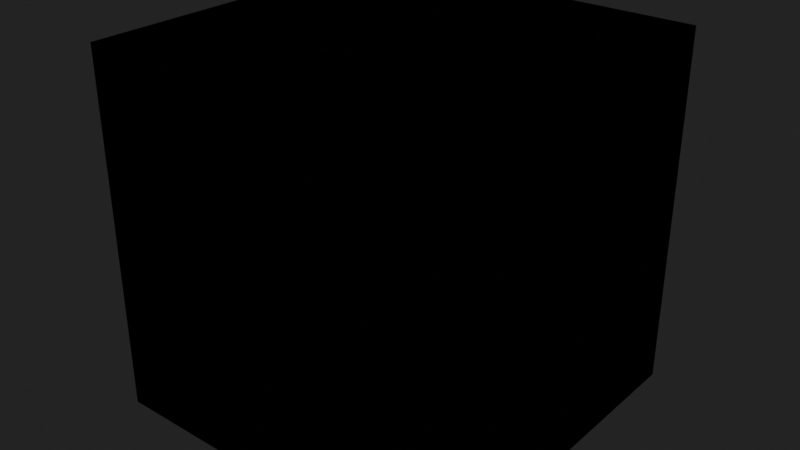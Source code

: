 # Source: US_Gallon_0.blend  (saved by Blender 2.90.8; exported with 4.5.12 LTS)
import bpy
from mathutils import Matrix  # noqa: F401  (used for matrix-valued properties, if any)

bpy.ops.wm.read_factory_settings(use_empty=True)
scene = bpy.context.scene
scene.name = 'Scene'

# ---- collections
col_collection = bpy.data.collections.new('Collection'); scene.collection.children.link(col_collection)

# ---- materials (node trees are filled in below, after node groups)
mat_material = bpy.data.materials.new('Material')
mat_material.alpha_threshold = 0.0
mat_material.line_color = (0.0, 0.0, 0.0, 1.0)

# ---- material node trees
mat_material.use_nodes = True; mat_material.node_tree.nodes.clear()
_N = mat_material.node_tree.nodes; _L = mat_material.node_tree.links
n0 = _N.new('ShaderNodeOutputMaterial'); n0.name = 'Material Output'; n0.location = (300, 300)
n1 = _N.new('ShaderNodeBsdfPrincipled'); n1.name = 'Principled BSDF'; n1.location = (10, 300)
n1.distribution = 'GGX'
n1.subsurface_method = 'BURLEY'
n1.inputs[2].default_value = 0.4
n1.inputs[3].default_value = 1.45
n1.inputs[27].default_value = (0.0, 0.0, 0.0, 1.0)
n1.inputs[28].default_value = 1.0
_L.new(n1.outputs[0], n0.inputs[0])
n0.is_active_output = True

# ---- world
world_world = bpy.data.worlds.new('World'); scene.world = world_world
world_world.use_nodes = True; world_world.node_tree.nodes.clear()
_N = world_world.node_tree.nodes; _L = world_world.node_tree.links
n0 = _N.new('ShaderNodeOutputWorld'); n0.name = 'World Output'; n0.location = (300, 300)
n1 = _N.new('ShaderNodeBackground'); n1.name = 'Background'; n1.location = (10, 300)
n1.inputs[0].default_value = (0.01599, 0.01599, 0.01599, 1.0)
_L.new(n1.outputs[0], n0.inputs[0])
n0.is_active_output = True
world_world.color = (0.05088, 0.05088, 0.05088)
world_world.use_sun_shadow = False
world_world.sun_shadow_jitter_overblur = 0.0

# ---- meshes
me_cube = bpy.data.meshes.new('Cube')
me_cube.from_pydata([(7.793, 7.793, 15.59), (7.793, 7.793, 0.0), (7.793, -7.793, 15.59), (7.793, -7.793, 0.0), (-7.793, 7.793, 15.59), (-7.793, 7.793, 0.0), (-7.793, -7.793, 15.59), (-7.793, -7.793, 0.0)], [], [(0, 4, 6, 2), (3, 2, 6, 7), (7, 6, 4, 5), (5, 1, 3, 7), (1, 0, 2, 3), (5, 4, 0, 1)])
_uv = me_cube.uv_layers.new(name='UVMap')
_uv.uv.foreach_set('vector', [0.625, 0.5, 0.875, 0.5, 0.875, 0.75, 0.625, 0.75, 0.375, 0.75, 0.625, 0.75, 0.625, 1.0, 0.375, 1.0, 0.375, 0.0, 0.625, 0.0, 0.625, 0.25, 0.375, 0.25, 0.125, 0.5, 0.375, 0.5, 0.375, 0.75, 0.125, 0.75, 0.375, 0.5, 0.625, 0.5, 0.625, 0.75, 0.375, 0.75, 0.375, 0.25, 0.625, 0.25, 0.625, 0.5, 0.375, 0.5])
me_cube.materials.append(mat_material)
me_cube.use_remesh_preserve_volume = False
me_cube.use_remesh_preserve_attributes = False
me_cube.use_mirror_vertex_groups = False
me_cube.update()
me_cube_001 = bpy.data.meshes.new('Cube.001')
me_cube_001.from_pydata([(7.793, 7.793, 15.59), (7.793, 7.793, 0.0), (7.793, -7.793, 15.59), (7.793, -7.793, 0.0), (-7.793, 7.793, 15.59), (-7.793, 7.793, 0.0), (-7.793, -7.793, 15.59), (-7.793, -7.793, 0.0)], [], [(0, 4, 6, 2), (3, 2, 6, 7), (7, 6, 4, 5), (5, 1, 3, 7), (1, 0, 2, 3), (5, 4, 0, 1)])
_uv = me_cube_001.uv_layers.new(name='UVMap')
_uv.uv.foreach_set('vector', [0.625, 0.5, 0.875, 0.5, 0.875, 0.75, 0.625, 0.75, 0.375, 0.75, 0.625, 0.75, 0.625, 1.0, 0.375, 1.0, 0.375, 0.0, 0.625, 0.0, 0.625, 0.25, 0.375, 0.25, 0.125, 0.5, 0.375, 0.5, 0.375, 0.75, 0.125, 0.75, 0.375, 0.5, 0.625, 0.5, 0.625, 0.75, 0.375, 0.75, 0.375, 0.25, 0.625, 0.25, 0.625, 0.5, 0.375, 0.5])
me_cube_001.materials.append(mat_material)
me_cube_001.use_remesh_preserve_volume = False
me_cube_001.use_remesh_preserve_attributes = False
me_cube_001.use_mirror_vertex_groups = False
me_cube_001.update()

# ---- objects
ob_gallon = bpy.data.objects.new('Gallon', me_cube)
ob_ucx_gallon = bpy.data.objects.new('UCX_Gallon', me_cube_001)

# ---- transforms, parenting, visibility, modifiers, constraints
ob_gallon.location = (0.0, 0.0, 0.0)
ob_gallon.lock_rotations_4d = False
ob_gallon.empty_display_type = 'ARROWS'
ob_gallon.lineart.crease_threshold = 0.0
ob_ucx_gallon.location = (0.0, 0.0, 0.0)
ob_ucx_gallon.lock_rotations_4d = False
ob_ucx_gallon.empty_display_type = 'ARROWS'
ob_ucx_gallon.lineart.crease_threshold = 0.0

# ---- collection membership
col_collection.objects.link(ob_gallon)
col_collection.objects.link(ob_ucx_gallon)

# ---- scene / render settings (as saved in the file)
scene.frame_start = 1; scene.frame_end = 250; scene.frame_set(1)
scene.render.engine = 'CYCLES'
scene.cycles.use_denoising = False
scene.cycles.samples = 128
scene.cycles.sampling_pattern = 'TABULATED_SOBOL'
scene.cycles.use_adaptive_sampling = False
scene.cycles.use_light_tree = False
scene.view_settings.view_transform = 'Filmic'
scene.unit_settings.scale_length = 0.01
bpy.context.view_layer.update()

# ---- added for rendering (the .blend has no active camera and no usable light): camera, sun
cam_auto = bpy.data.cameras.new('AutoCamera')
cam_auto.lens = 50.0
cam_auto.sensor_width = 36.0
cam_auto.clip_end = 1000.0
ob_auto_camera = bpy.data.objects.new('AutoCamera', cam_auto)
scene.collection.objects.link(ob_auto_camera)
ob_auto_camera.location = (24.9755, -29.9706, 27.7729)
ob_auto_camera.rotation_euler = (1.09748, -7.21219e-08, 0.694738)
scene.camera = ob_auto_camera
light_auto_sun = bpy.data.lights.new('AutoSun', 'SUN')
light_auto_sun.energy = 3.0
light_auto_sun.angle = 0.0523599
ob_auto_sun = bpy.data.objects.new('AutoSun', light_auto_sun)
scene.collection.objects.link(ob_auto_sun)
ob_auto_sun.rotation_euler = (0.872665, 0.174533, 0.523599)
bpy.context.view_layer.update()
